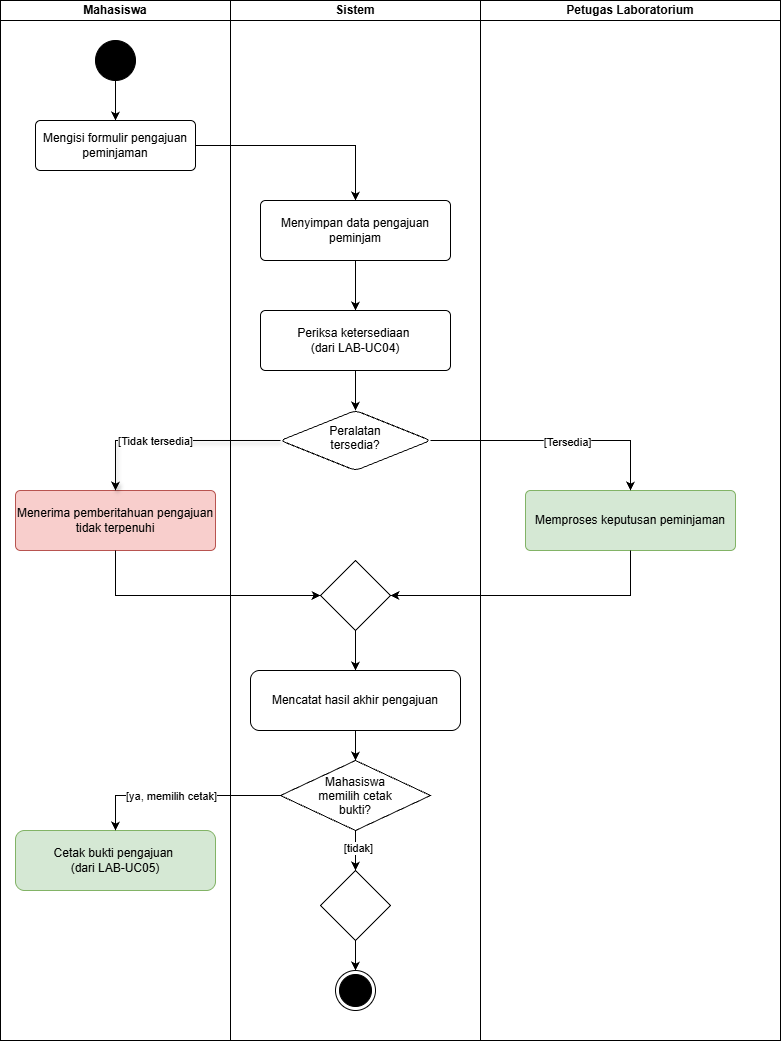

The diagram above was exported from draw.io. Its source (the exported page's mxGraphModel, read from the mxfile embedded in the PNG):
<mxGraphModel dx="2049" dy="1126" grid="1" gridSize="10" guides="1" tooltips="1" connect="1" arrows="1" fold="1" page="1" pageScale="1" pageWidth="850" pageHeight="1100" math="0" shadow="0">
  <root>
    <mxCell id="0" />
    <mxCell id="1" parent="0" />
    <mxCell id="zNk1JHK0pgnWgWarAiCO-2" parent="1" style="swimlane;startSize=20;whiteSpace=wrap;html=1;" value="Sistem" vertex="1">
      <mxGeometry height="1040" width="250" x="260" y="29" as="geometry" />
    </mxCell>
    <mxCell id="zNk1JHK0pgnWgWarAiCO-18" edge="1" parent="zNk1JHK0pgnWgWarAiCO-2" source="zNk1JHK0pgnWgWarAiCO-15" style="edgeStyle=orthogonalEdgeStyle;rounded=0;orthogonalLoop=1;jettySize=auto;html=1;defaultLabelBackgroundColor=page;" target="zNk1JHK0pgnWgWarAiCO-17" value="">
      <mxGeometry relative="1" as="geometry" />
    </mxCell>
    <mxCell id="zNk1JHK0pgnWgWarAiCO-15" parent="zNk1JHK0pgnWgWarAiCO-2" style="whiteSpace=wrap;html=1;rounded=1;absoluteArcSize=1;arcSize=10;dashed=0;" value="Menyimpan data pengajuan peminjam" vertex="1">
      <mxGeometry height="60" width="190" x="30" y="200" as="geometry" />
    </mxCell>
    <mxCell id="zNk1JHK0pgnWgWarAiCO-20" edge="1" parent="zNk1JHK0pgnWgWarAiCO-2" source="zNk1JHK0pgnWgWarAiCO-17" style="edgeStyle=orthogonalEdgeStyle;rounded=0;orthogonalLoop=1;jettySize=auto;html=1;defaultLabelBackgroundColor=page;" target="zNk1JHK0pgnWgWarAiCO-19" value="">
      <mxGeometry relative="1" as="geometry" />
    </mxCell>
    <mxCell id="zNk1JHK0pgnWgWarAiCO-17" parent="zNk1JHK0pgnWgWarAiCO-2" style="whiteSpace=wrap;html=1;rounded=1;absoluteArcSize=1;arcSize=10;dashed=0;" value="Periksa ketersediaan&amp;nbsp;&lt;div&gt;(dari LAB-UC04)&lt;/div&gt;" vertex="1">
      <mxGeometry height="60" width="190" x="30" y="310" as="geometry" />
    </mxCell>
    <mxCell id="zNk1JHK0pgnWgWarAiCO-19" parent="zNk1JHK0pgnWgWarAiCO-2" style="rhombus;whiteSpace=wrap;html=1;shapeInside=1;rounded=1;absoluteArcSize=1;arcSize=10;dashed=0;" value="Peralatan&lt;div&gt;tersedia?&lt;/div&gt;" vertex="1">
      <mxGeometry height="60" width="150" x="50" y="410" as="geometry" />
    </mxCell>
    <mxCell id="zNk1JHK0pgnWgWarAiCO-38" edge="1" parent="zNk1JHK0pgnWgWarAiCO-2" source="zNk1JHK0pgnWgWarAiCO-34" style="edgeStyle=orthogonalEdgeStyle;rounded=0;orthogonalLoop=1;jettySize=auto;html=1;defaultLabelBackgroundColor=page;" target="zNk1JHK0pgnWgWarAiCO-37" value="">
      <mxGeometry relative="1" as="geometry" />
    </mxCell>
    <mxCell id="zNk1JHK0pgnWgWarAiCO-34" parent="zNk1JHK0pgnWgWarAiCO-2" style="rhombus;" value="" vertex="1">
      <mxGeometry height="70" width="70" x="90" y="560" as="geometry" />
    </mxCell>
    <mxCell id="zNk1JHK0pgnWgWarAiCO-42" edge="1" parent="zNk1JHK0pgnWgWarAiCO-2" source="zNk1JHK0pgnWgWarAiCO-37" style="edgeStyle=orthogonalEdgeStyle;rounded=0;orthogonalLoop=1;jettySize=auto;html=1;defaultLabelBackgroundColor=page;" target="zNk1JHK0pgnWgWarAiCO-41" value="">
      <mxGeometry relative="1" as="geometry" />
    </mxCell>
    <mxCell id="zNk1JHK0pgnWgWarAiCO-37" parent="zNk1JHK0pgnWgWarAiCO-2" style="rounded=1;whiteSpace=wrap;html=1;" value="Mencatat hasil akhir pengajuan" vertex="1">
      <mxGeometry height="60" width="210" x="20" y="670" as="geometry" />
    </mxCell>
    <mxCell id="zNk1JHK0pgnWgWarAiCO-46" edge="1" parent="zNk1JHK0pgnWgWarAiCO-2" source="zNk1JHK0pgnWgWarAiCO-41" style="edgeStyle=orthogonalEdgeStyle;rounded=0;orthogonalLoop=1;jettySize=auto;html=1;defaultLabelBackgroundColor=page;" target="zNk1JHK0pgnWgWarAiCO-45" value="">
      <mxGeometry relative="1" as="geometry" />
    </mxCell>
    <mxCell id="zNk1JHK0pgnWgWarAiCO-50" connectable="0" parent="zNk1JHK0pgnWgWarAiCO-46" style="edgeLabel;html=1;align=center;verticalAlign=middle;resizable=0;points=[];inheritText=1;defaultLabelBackgroundColor=page;" value="[tidak]" vertex="1">
      <mxGeometry relative="1" x="-0.15" y="2" as="geometry">
        <mxPoint as="offset" />
      </mxGeometry>
    </mxCell>
    <mxCell id="zNk1JHK0pgnWgWarAiCO-41" parent="zNk1JHK0pgnWgWarAiCO-2" style="rhombus;" value="Mahasiswa&#10;memilih cetak&#10;bukti?" vertex="1">
      <mxGeometry height="70" width="150" x="50" y="760" as="geometry" />
    </mxCell>
    <mxCell id="zNk1JHK0pgnWgWarAiCO-48" edge="1" parent="zNk1JHK0pgnWgWarAiCO-2" source="zNk1JHK0pgnWgWarAiCO-45" style="edgeStyle=orthogonalEdgeStyle;rounded=0;orthogonalLoop=1;jettySize=auto;html=1;defaultLabelBackgroundColor=page;" target="zNk1JHK0pgnWgWarAiCO-47" value="">
      <mxGeometry relative="1" as="geometry" />
    </mxCell>
    <mxCell id="zNk1JHK0pgnWgWarAiCO-45" parent="zNk1JHK0pgnWgWarAiCO-2" style="rhombus;" value="" vertex="1">
      <mxGeometry height="70" width="70" x="90" y="870" as="geometry" />
    </mxCell>
    <mxCell id="zNk1JHK0pgnWgWarAiCO-47" parent="zNk1JHK0pgnWgWarAiCO-2" style="ellipse;html=1;shape=endState;fillColor=strokeColor;" value="" vertex="1">
      <mxGeometry height="40" width="40" x="105" y="970" as="geometry" />
    </mxCell>
    <mxCell id="zNk1JHK0pgnWgWarAiCO-3" parent="1" style="swimlane;startSize=20;whiteSpace=wrap;html=1;" value="Petugas Laboratorium" vertex="1">
      <mxGeometry height="1040" width="300" x="510" y="29" as="geometry" />
    </mxCell>
    <mxCell id="zNk1JHK0pgnWgWarAiCO-31" parent="zNk1JHK0pgnWgWarAiCO-3" style="whiteSpace=wrap;html=1;rounded=1;absoluteArcSize=1;arcSize=10;dashed=0;fillColor=#d5e8d4;strokeColor=#82b366;" value="Memproses keputusan peminjaman" vertex="1">
      <mxGeometry height="60" width="210" x="45" y="490" as="geometry" />
    </mxCell>
    <mxCell id="zNk1JHK0pgnWgWarAiCO-1" parent="1" style="swimlane;startSize=20;whiteSpace=wrap;html=1;" value="Mahasiswa" vertex="1">
      <mxGeometry height="1040" width="230" x="30" y="29" as="geometry">
        <mxRectangle height="30" width="100" x="100" y="40" as="alternateBounds" />
      </mxGeometry>
    </mxCell>
    <mxCell id="zNk1JHK0pgnWgWarAiCO-7" edge="1" parent="zNk1JHK0pgnWgWarAiCO-1" source="zNk1JHK0pgnWgWarAiCO-4" style="edgeStyle=orthogonalEdgeStyle;rounded=0;orthogonalLoop=1;jettySize=auto;html=1;defaultLabelBackgroundColor=page;entryX=0.5;entryY=0;entryDx=0;entryDy=0;" target="zNk1JHK0pgnWgWarAiCO-10" value="">
      <mxGeometry relative="1" as="geometry">
        <mxPoint x="100" y="120" as="targetPoint" />
      </mxGeometry>
    </mxCell>
    <mxCell id="zNk1JHK0pgnWgWarAiCO-4" parent="zNk1JHK0pgnWgWarAiCO-1" style="ellipse;fillColor=strokeColor;html=1;" value="" vertex="1">
      <mxGeometry height="40" width="40" x="95" y="40" as="geometry" />
    </mxCell>
    <mxCell id="zNk1JHK0pgnWgWarAiCO-10" parent="zNk1JHK0pgnWgWarAiCO-1" style="rounded=1;whiteSpace=wrap;html=1;absoluteArcSize=1;arcSize=10;dashed=0;" value="Mengisi formulir pengajuan peminjaman" vertex="1">
      <mxGeometry height="50" width="160" x="35" y="120" as="geometry" />
    </mxCell>
    <mxCell id="zNk1JHK0pgnWgWarAiCO-21" parent="zNk1JHK0pgnWgWarAiCO-1" style="rounded=1;whiteSpace=wrap;html=1;absoluteArcSize=1;arcSize=10;dashed=0;fillColor=#f8cecc;strokeColor=#b85450;" value="Menerima pemberitahuan pengajuan tidak terpenuhi" vertex="1">
      <mxGeometry height="60" width="200" x="15" y="490" as="geometry" />
    </mxCell>
    <mxCell id="zNk1JHK0pgnWgWarAiCO-43" parent="zNk1JHK0pgnWgWarAiCO-1" style="rounded=1;whiteSpace=wrap;html=1;fillColor=#d5e8d4;strokeColor=#82b366;" value="Cetak bukti pengajuan&amp;nbsp;&lt;div&gt;(dari LAB-UC05)&lt;/div&gt;" vertex="1">
      <mxGeometry height="60" width="200" x="15" y="830" as="geometry" />
    </mxCell>
    <mxCell id="zNk1JHK0pgnWgWarAiCO-16" edge="1" parent="1" source="zNk1JHK0pgnWgWarAiCO-10" style="edgeStyle=orthogonalEdgeStyle;rounded=0;orthogonalLoop=1;jettySize=auto;html=1;defaultLabelBackgroundColor=page;" target="zNk1JHK0pgnWgWarAiCO-15" value="">
      <mxGeometry relative="1" as="geometry" />
    </mxCell>
    <mxCell id="zNk1JHK0pgnWgWarAiCO-22" edge="1" parent="1" source="zNk1JHK0pgnWgWarAiCO-19" style="edgeStyle=orthogonalEdgeStyle;rounded=0;orthogonalLoop=1;jettySize=auto;html=1;defaultLabelBackgroundColor=page;shadow=1;" target="zNk1JHK0pgnWgWarAiCO-21" value="">
      <mxGeometry relative="1" as="geometry" />
    </mxCell>
    <mxCell id="zNk1JHK0pgnWgWarAiCO-24" connectable="0" parent="zNk1JHK0pgnWgWarAiCO-22" style="edgeLabel;html=1;align=center;verticalAlign=middle;resizable=0;points=[];inheritText=1;defaultLabelBackgroundColor=page;" value="[Tidak tersedia]" vertex="1">
      <mxGeometry relative="1" x="-0.0762" y="-1" as="geometry">
        <mxPoint x="-27" y="1" as="offset" />
      </mxGeometry>
    </mxCell>
    <mxCell id="zNk1JHK0pgnWgWarAiCO-32" edge="1" parent="1" source="zNk1JHK0pgnWgWarAiCO-19" style="edgeStyle=orthogonalEdgeStyle;rounded=0;orthogonalLoop=1;jettySize=auto;html=1;defaultLabelBackgroundColor=page;" target="zNk1JHK0pgnWgWarAiCO-31" value="">
      <mxGeometry relative="1" as="geometry" />
    </mxCell>
    <mxCell id="zNk1JHK0pgnWgWarAiCO-33" connectable="0" parent="zNk1JHK0pgnWgWarAiCO-32" style="edgeLabel;html=1;align=center;verticalAlign=middle;resizable=0;points=[];inheritText=1;defaultLabelBackgroundColor=page;" value="[Tersedia]" vertex="1">
      <mxGeometry relative="1" x="0.0901" y="-1" as="geometry">
        <mxPoint as="offset" />
      </mxGeometry>
    </mxCell>
    <mxCell id="zNk1JHK0pgnWgWarAiCO-35" edge="1" parent="1" source="zNk1JHK0pgnWgWarAiCO-21" style="edgeStyle=orthogonalEdgeStyle;rounded=0;orthogonalLoop=1;jettySize=auto;html=1;exitX=0.5;exitY=1;exitDx=0;exitDy=0;entryX=0;entryY=0.5;entryDx=0;entryDy=0;defaultLabelBackgroundColor=page;" target="zNk1JHK0pgnWgWarAiCO-34">
      <mxGeometry relative="1" as="geometry" />
    </mxCell>
    <mxCell id="zNk1JHK0pgnWgWarAiCO-36" edge="1" parent="1" source="zNk1JHK0pgnWgWarAiCO-31" style="edgeStyle=orthogonalEdgeStyle;rounded=0;orthogonalLoop=1;jettySize=auto;html=1;exitX=0.5;exitY=1;exitDx=0;exitDy=0;entryX=1;entryY=0.5;entryDx=0;entryDy=0;defaultLabelBackgroundColor=page;" target="zNk1JHK0pgnWgWarAiCO-34">
      <mxGeometry relative="1" as="geometry" />
    </mxCell>
    <mxCell id="zNk1JHK0pgnWgWarAiCO-44" edge="1" parent="1" source="zNk1JHK0pgnWgWarAiCO-41" style="edgeStyle=orthogonalEdgeStyle;rounded=0;orthogonalLoop=1;jettySize=auto;html=1;defaultLabelBackgroundColor=page;entryX=0.5;entryY=0;entryDx=0;entryDy=0;" target="zNk1JHK0pgnWgWarAiCO-43" value="">
      <mxGeometry relative="1" as="geometry" />
    </mxCell>
    <mxCell id="zNk1JHK0pgnWgWarAiCO-49" connectable="0" parent="zNk1JHK0pgnWgWarAiCO-44" style="edgeLabel;html=1;align=center;verticalAlign=middle;resizable=0;points=[];inheritText=1;defaultLabelBackgroundColor=page;" value="[ya, memilih cetak]" vertex="1">
      <mxGeometry relative="1" x="-0.05" as="geometry">
        <mxPoint x="-15" as="offset" />
      </mxGeometry>
    </mxCell>
  </root>
</mxGraphModel>